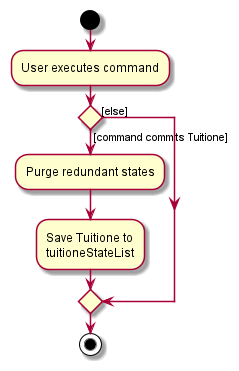

The diagram above was rendered by PlantUML. Its source (embedded in the PNG):
@startuml
start
:User executes command;

'Since the beta syntax does not support placing the condition outside the
'diamond we place it as the true branch instead.

if () then ([command commits Tuitione])
    :Purge redundant states;
    :Save Tuitione to
    tuitioneStateList;
else ([else])
endif
stop
@enduml